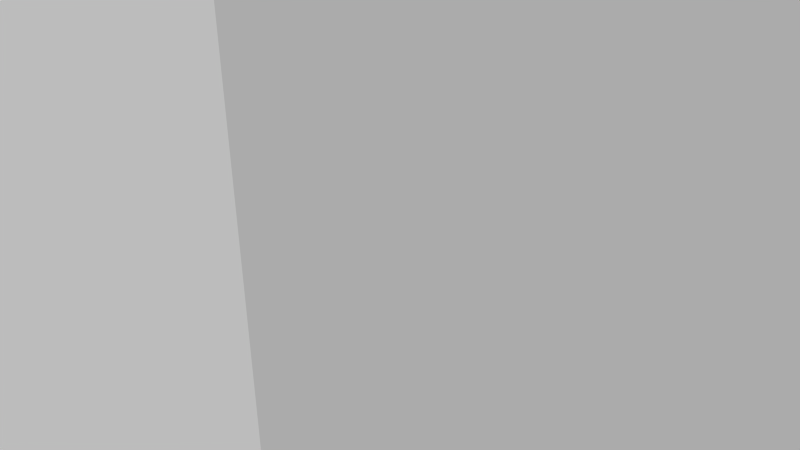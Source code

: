 # Source: cardboard_barn.blend  (saved by Blender 2.65.0; exported with 4.5.12 LTS)
import bpy
from mathutils import Matrix  # noqa: F401  (used for matrix-valued properties, if any)

bpy.ops.wm.read_factory_settings(use_empty=True)
scene = bpy.context.scene
scene.name = 'Scene'

# ---- collections
col_collection_1 = bpy.data.collections.new('Collection 1'); scene.collection.children.link(col_collection_1)

# ---- world
world_world = bpy.data.worlds.new('World'); scene.world = world_world
world_world.color = (0.05088, 0.05088, 0.05088)
world_world.use_sun_shadow = False
world_world.sun_shadow_jitter_overblur = 0.0
world_world.cycles.sampling_method = 'MANUAL'
world_world.cycles.sample_map_resolution = 256

# ---- cameras
cam_camera = bpy.data.cameras.new('Camera')
cam_camera.clip_end = 100.0
cam_camera.lens = 35.0
cam_camera.sensor_width = 32.0
cam_camera.sensor_height = 18.0
cam_camera.ortho_scale = 7.314
cam_camera.dof.focus_distance = 0.0
cam_camera.dof.aperture_fstop = 128.0

# ---- meshes
me_cube_001 = bpy.data.meshes.new('Cube.001')
me_cube_001.from_pydata([(-5.0, -5.0, -5.0), (-5.0, 5.0, -5.0), (5.0, 5.0, -5.0), (5.0, -5.0, -5.0), (-5.0, -5.0, 5.0), (-5.0, 5.0, 5.0), (5.0, 5.0, 5.0), (5.0, -5.0, 5.0)], [], [(4, 5, 1), (5, 6, 2), (6, 7, 3), (7, 4, 0), (0, 1, 2), (7, 6, 5), (0, 4, 1), (1, 5, 2), (2, 6, 3), (3, 7, 0), (3, 0, 2), (4, 7, 5)])
_uv = me_cube_001.uv_layers.new(name='UVMap')
_uv.uv.foreach_set('vector', [0.9999, 0.9999, 9.996e-05, 0.9999, 9.996e-05, 9.996e-05, 0.9999, 0.9999, 9.996e-05, 0.9999, 9.996e-05, 9.996e-05, 0.9999, 0.9999, 9.998e-05, 0.9999, 9.998e-05, 9.998e-05, 0.9999, 0.9999, 9.998e-05, 0.9999, 9.998e-05, 9.998e-05, 0.666, 8.16e-05, 0.666, 0.9999, 8.16e-05, 0.9999, 0.0, 0.0, 1.0, 0.0, 1.0, 1.0, 0.9999, 9.996e-05, 0.9999, 0.9999, 9.996e-05, 9.996e-05, 0.9999, 9.996e-05, 0.9999, 0.9999, 9.996e-05, 9.996e-05, 0.9999, 9.998e-05, 0.9999, 0.9999, 9.998e-05, 9.998e-05, 0.9999, 9.998e-05, 0.9999, 0.9999, 9.998e-05, 9.998e-05, 8.16e-05, 8.16e-05, 0.666, 8.16e-05, 8.16e-05, 0.9999, 0.275, 0.9397, 0.1882, 0.2451, 0.7376, 0.8094])
me_cube_001.use_remesh_preserve_volume = False
me_cube_001.use_remesh_preserve_attributes = False
me_cube_001.use_mirror_vertex_groups = False
me_cube_001.update()

# ---- objects
ob_cube = bpy.data.objects.new('Cube', me_cube_001)
ob_camera = bpy.data.objects.new('Camera', cam_camera)

# ---- transforms, parenting, visibility, modifiers, constraints
ob_cube.location = (0.0, 0.0, 1.008)
ob_cube.lineart.crease_threshold = 0.0
ob_camera.location = (7.481, -6.508, 5.344)
ob_camera.rotation_euler = (1.109, 0.01082, 0.8149)
ob_camera.lock_rotations_4d = False
ob_camera.empty_display_type = 'ARROWS'
ob_camera.color = (0.0, 0.0, 0.0, 0.0)
ob_camera.display_type = 'WIRE'
ob_camera.lineart.crease_threshold = 0.0

# ---- collection membership
col_collection_1.objects.link(ob_cube)
col_collection_1.objects.link(ob_camera)

# ---- scene / render settings (as saved in the file)
scene.camera = ob_camera
scene.frame_start = 1; scene.frame_end = 250; scene.frame_set(1)
scene.render.engine = 'BLENDER_EEVEE_NEXT'
scene.render.image_settings.color_mode = 'RGB'
scene.render.image_settings.compression = 90
scene.render.resolution_percentage = 50
scene.render.dither_intensity = 0.0
scene.render.bake_margin = 2
scene.render.bake_bias = 0.0
scene.cycles.use_denoising = False
scene.cycles.samples = 10
scene.cycles.sampling_pattern = 'TABULATED_SOBOL'
scene.cycles.light_sampling_threshold = 0.0
scene.cycles.use_adaptive_sampling = False
scene.cycles.use_light_tree = False
scene.cycles.blur_glossy = 0.0
scene.cycles.volume_bounces = 1
scene.cycles.pixel_filter_type = 'GAUSSIAN'
scene.cycles.sample_clamp_indirect = 0.0
scene.view_settings.view_transform = 'Standard'
bpy.context.view_layer.update()

# ---- added for rendering (the .blend has no usable light): sun
light_auto_sun = bpy.data.lights.new('AutoSun', 'SUN')
light_auto_sun.energy = 3.0
light_auto_sun.angle = 0.0523599
ob_auto_sun = bpy.data.objects.new('AutoSun', light_auto_sun)
scene.collection.objects.link(ob_auto_sun)
ob_auto_sun.rotation_euler = (0.872665, 0.174533, 0.523599)
bpy.context.view_layer.update()
